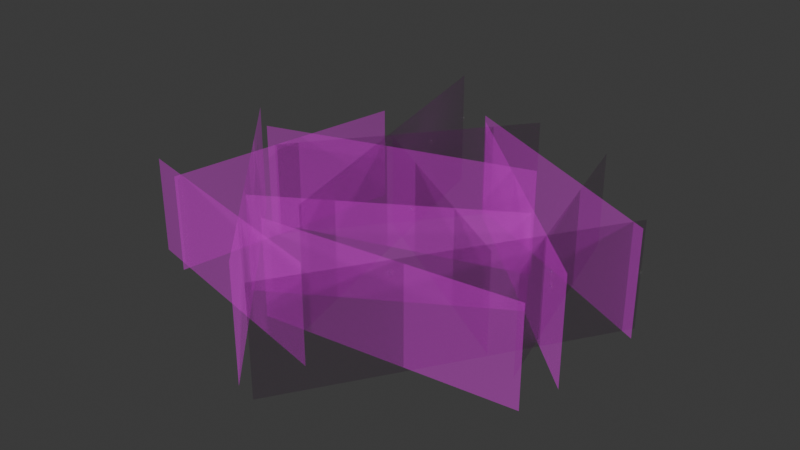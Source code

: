 # Source: SM_Env_Grass_Med_Clump_03.blend  (saved by Blender 4.5.88; exported with 4.5.12 LTS)
import bpy
from mathutils import Matrix  # noqa: F401  (used for matrix-valued properties, if any)

bpy.ops.wm.read_factory_settings(use_empty=True)
scene = bpy.context.scene
scene.name = 'Scene'

# ---- collections
col_sm_env_grass_med_clump_03 = bpy.data.collections.new('SM_Env_Grass_Med_Clump_03'); scene.collection.children.link(col_sm_env_grass_med_clump_03)

# ---- images (referenced by path relative to the original .blend; pixels are not part of the script)
import os
ASSET_DIR = os.environ.get("B2B_ASSET_DIR", "")  # directory of the original .blend (textures are referenced by path, not embedded)
HERE = os.path.dirname(os.path.abspath(__file__))  # packed textures are extracted next to this script under _unpacked/

def load_image(name, relpath, width, height, colorspace="sRGB"):
    """Load a texture the original file referenced (path relative to the .blend, or extracted next to this script)."""
    p = next((c for c in (os.path.join(HERE, relpath), os.path.join(ASSET_DIR, relpath)) if relpath and os.path.exists(c)), "")
    if p:
        img = bpy.data.images.load(p, check_existing=True)
        img.name = name
    else:  # same state as the original file: an image datablock whose file is absent (Cycles renders it pink)
        img = bpy.data.images.new(name, width, height)
        img.source = "FILE"
        img.filepath = "//" + (relpath or name)
    img.colorspace_settings.name = colorspace
    return img
img_pasted__file1015 = load_image('pasted__file1015', 'Grass_01.tga', 1024, 1024, 'sRGB')
img_pasted__file1015_001 = load_image('pasted__file1015.001', 'Grass_01.tga', 1024, 1024, 'Non-Color')

# ---- materials (node trees are filled in below, after node groups)
mat_pasted__grassshd1 = bpy.data.materials.new('pasted__grassSHD1')
mat_pasted__grassshd1.use_transparency_overlap = False
mat_pasted__grassshd1.show_transparent_back = False
mat_pasted__grassshd1.diffuse_color = (1.0, 1.0, 1.0, 1.0)
mat_pasted__grassshd1.roughness = 0.5528

# ---- material node trees
mat_pasted__grassshd1.use_nodes = True; mat_pasted__grassshd1.node_tree.nodes.clear()
_N = mat_pasted__grassshd1.node_tree.nodes; _L = mat_pasted__grassshd1.node_tree.links
n0 = _N.new('ShaderNodeBsdfPrincipled'); n0.name = 'Principled BSDF'; n0.location = (-200, 100)
n0.inputs[2].default_value = 0.5528
n0.inputs[27].default_value = (0.0, 0.0, 0.0, 1.0)
n0.inputs[28].default_value = 1.0
n1 = _N.new('ShaderNodeOutputMaterial'); n1.name = 'Material Output'; n1.location = (200, 100)
n2 = _N.new('ShaderNodeNormalMap'); n2.name = 'Normal Map'; n2.location = (-600, -600)
n2.label = 'Normal/Map'
n3 = _N.new('ShaderNodeTexImage'); n3.name = 'Image Texture'; n3.location = (-600, 300)
n3.image = img_pasted__file1015
n4 = _N.new('ShaderNodeTexImage'); n4.name = 'Image Texture.001'; n4.location = (-600, -300)
n4.image = img_pasted__file1015_001
_L.new(n0.outputs[0], n1.inputs[0])
_L.new(n2.outputs[0], n0.inputs[5])
_L.new(n3.outputs[0], n0.inputs[0])
_L.new(n4.outputs[0], n0.inputs[4])
n1.is_active_output = True

# ---- world
world_world = bpy.data.worlds.new('World'); scene.world = world_world
world_world.use_nodes = True; world_world.node_tree.nodes.clear()
_N = world_world.node_tree.nodes; _L = world_world.node_tree.links
n0 = _N.new('ShaderNodeOutputWorld'); n0.name = 'World Output'; n0.location = (200, 100)
n1 = _N.new('ShaderNodeBackground'); n1.name = 'Background'; n1.location = (-200, 100)
n1.inputs[0].default_value = (0.05088, 0.05088, 0.05088, 1.0)
_L.new(n1.outputs[0], n0.inputs[0])
n0.is_active_output = True
world_world.color = (0.05088, 0.05088, 0.05088)
world_world.sun_shadow_jitter_overblur = 0.0

# ---- meshes
me_mesh = bpy.data.meshes.new('Mesh')
me_mesh.from_pydata([(-10.41, -3.688, -54.89), (80.61, -3.688, 29.05), (-69.65, -0.9044, 8.821), (35.12, -0.9044, -22.72), (-1.044, -5.508, 91.34), (-88.32, -5.508, -5.563), (81.37, -3.688, -18.61), (9.715, -3.688, 95.14), (-38.86, -2.843, -78.27), (-4.959, -2.843, 56.8), (-86.07, -2.086, 49.37), (11.13, -2.086, 72.86), (52.51, -2.086, 28.97), (-32.66, -2.086, -23.44), (-38.08, -2.086, 50.27), (47.3, -2.086, -1.794), (-68.97, -2.086, 56.27), (-52.96, -2.086, -42.44), (40.81, -2.086, -62.1), (67.01, -2.086, 34.41), (-14.59, -3.688, -60.33), (83.64, -3.688, -12.12), (4.071, -2.086, -72.42), (-62.18, -2.086, 12.09), (-20.89, -2.086, 59.16), (78.53, -2.086, 48.41), (-88.32, 40.41, -5.563), (-1.044, 40.41, 91.34), (-86.07, 36.74, 49.37), (11.13, 36.74, 72.86), (78.53, 36.74, 48.41), (-20.89, 36.74, 59.16), (9.715, 38.8, 95.14), (81.37, 38.8, -18.61), (-52.96, 36.74, -42.44), (-68.97, 36.74, 56.27), (-38.86, 45.51, -78.27), (-4.959, 45.51, 56.8), (4.071, 36.74, -72.42), (-62.18, 36.74, 12.09), (40.81, 36.74, -62.1), (67.01, 36.74, 34.41), (-14.59, 38.8, -60.33), (83.64, 38.8, -12.12), (47.3, 36.74, -1.794), (-38.08, 36.74, 50.27), (35.12, 41.58, -22.72), (-69.65, 41.58, 8.821), (80.61, 38.8, 29.05), (-10.41, 38.8, -54.89), (52.51, 36.74, 28.97), (-32.66, 36.74, -23.44)], [], [(0, 1, 48, 49), (2, 3, 46, 47), (4, 5, 26, 27), (6, 7, 32, 33), (14, 15, 44, 45), (16, 17, 34, 35), (24, 25, 30, 31), (10, 11, 29, 28), (8, 9, 37, 36), (22, 23, 39, 38), (18, 19, 41, 40), (20, 21, 43, 42), (12, 13, 51, 50)])
me_mesh.polygons.foreach_set('use_smooth', [True] * 13)
_k = set([(0, 1), (0, 49), (1, 48), (2, 3), (2, 47), (3, 46), (4, 5), (4, 27), (5, 26), (6, 7), (6, 33), (7, 32), (8, 9), (8, 36), (9, 37), (10, 11), (10, 28), (11, 29), (12, 13), (12, 50), (13, 51), (14, 15), (14, 45), (15, 44), (16, 17), (16, 35), (17, 34), (18, 19), (18, 40), (19, 41), (20, 21), (20, 42), (21, 43), (22, 23), (22, 38), (23, 39), (24, 25), (24, 31), (25, 30), (26, 27), (28, 29), (30, 31), (32, 33), (34, 35), (36, 37), (38, 39), (40, 41), (42, 43), (44, 45), (46, 47), (48, 49), (50, 51)])
me_mesh.attributes.new('sharp_edge', 'BOOLEAN', 'EDGE').data.foreach_set('value', [ (min(e.vertices), max(e.vertices)) in _k for e in me_mesh.edges])
_uv = me_mesh.uv_layers.new(name='map1')
_uv.uv.foreach_set('vector', [0.01238, 0.01238, 0.9876, 0.01238, 0.9876, 0.5, 0.01238, 0.5, 0.01238, 0.01238, 0.9876, 0.01238, 0.9876, 0.5, 0.01238, 0.5, 0.01238, 0.01238, 0.9876, 0.01238, 0.9876, 0.5, 0.01238, 0.5, 0.01238, 0.01238, 0.9876, 0.01238, 0.9876, 0.5, 0.01238, 0.5, 0.01238, 0.01238, 0.9876, 0.01238, 0.9876, 0.5, 0.01238, 0.5, 0.01238, 0.01238, 0.9876, 0.01238, 0.9876, 0.5, 0.01238, 0.5, 0.01238, 0.01238, 0.9876, 0.01238, 0.9876, 0.5, 0.01238, 0.5, 0.01238, 0.01238, 0.9876, 0.01238, 0.9876, 0.5, 0.01238, 0.5, 0.01238, 0.01238, 0.9876, 0.01238, 0.9876, 0.5, 0.01238, 0.5, 0.01238, 0.01238, 0.9876, 0.01238, 0.9876, 0.5, 0.01238, 0.5, 0.01238, 0.01238, 0.9876, 0.01238, 0.9876, 0.5, 0.01238, 0.5, 0.01238, 0.01238, 0.9876, 0.01238, 0.9876, 0.5, 0.01238, 0.5, 0.01238, 0.01238, 0.9876, 0.01238, 0.9876, 0.5, 0.01238, 0.5])
_ca = me_mesh.color_attributes.new('blue', 'BYTE_COLOR', 'CORNER')
_ca.data.foreach_set('color', [0.0, 0.0, 1.0, 1.0, 0.0, 0.0, 1.0, 1.0, 0.2159, 1.0, 1.0, 1.0, 0.2159, 1.0, 1.0, 1.0, 0.0, 0.0, 1.0, 1.0, 0.0, 0.0, 1.0, 1.0, 0.2159, 1.0, 1.0, 1.0, 0.2159, 1.0, 1.0, 1.0, 0.0, 0.0, 1.0, 1.0, 0.0, 0.0, 1.0, 1.0, 0.2159, 1.0, 1.0, 1.0, 0.2159, 1.0, 1.0, 1.0, 0.0, 0.0, 1.0, 1.0, 0.0, 0.0, 1.0, 1.0, 0.2159, 1.0, 1.0, 1.0, 0.2159, 1.0, 1.0, 1.0, 0.0, 0.0, 1.0, 1.0, 0.0, 0.0, 1.0, 1.0, 0.2159, 1.0, 1.0, 1.0, 0.2159, 1.0, 1.0, 1.0, 0.0, 0.0, 1.0, 1.0, 0.0, 0.0, 1.0, 1.0, 0.2159, 1.0, 1.0, 1.0, 0.2159, 1.0, 1.0, 1.0, 0.0, 0.0, 1.0, 1.0, 0.0, 0.0, 1.0, 1.0, 0.2159, 1.0, 1.0, 1.0, 0.2159, 1.0, 1.0, 1.0, 0.0, 0.0, 1.0, 1.0, 0.0, 0.0, 1.0, 1.0, 0.2159, 1.0, 1.0, 1.0, 0.2159, 1.0, 1.0, 1.0, 0.0, 0.0, 1.0, 1.0, 0.0, 0.0, 1.0, 1.0, 0.2159, 1.0, 1.0, 1.0, 0.2159, 1.0, 1.0, 1.0, 0.0, 0.0, 1.0, 1.0, 0.0, 0.0, 1.0, 1.0, 0.2159, 1.0, 1.0, 1.0, 0.2159, 1.0, 1.0, 1.0, 0.0, 0.0, 1.0, 1.0, 0.0, 0.0, 1.0, 1.0, 0.2159, 1.0, 1.0, 1.0, 0.2159, 1.0, 1.0, 1.0, 0.0, 0.0, 1.0, 1.0, 0.0, 0.0, 1.0, 1.0, 0.2159, 1.0, 1.0, 1.0, 0.2159, 1.0, 1.0, 1.0, 0.0, 0.0, 1.0, 1.0, 0.0, 0.0, 1.0, 1.0, 0.2159, 1.0, 1.0, 1.0, 0.2159, 1.0, 1.0, 1.0])
me_mesh.materials.append(mat_pasted__grassshd1)
me_mesh.update()
me_mesh.normals_split_custom_set([tuple(v) for v in zip(*[iter([-0.01736, 0.9956, -0.09227, 0.157, 0.9859, 0.05875, 0.1368, 0.9894, 0.04968, -0.01651, 0.9961, -0.08659, -0.1233, 0.9922, 0.0167, 0.05748, 0.9977, -0.03637, 0.05512, 0.9979, -0.03506, -0.1125, 0.9935, 0.0148, -0.00463, 0.9829, 0.1841, -0.1764, 0.9842, -0.01216, -0.1538, 0.9881, -0.01007, -0.0026, 0.9869, 0.1614, 0.1581, 0.9868, -0.03535, 0.02126, 0.9806, 0.195, 0.01918, 0.9845, 0.1742, 0.1377, 0.99, -0.03158, -0.06433, 0.9945, 0.08301, 0.07988, 0.9968, -0.00414, 0.07461, 0.9972, -0.003339, -0.06067, 0.995, 0.07932, -0.1352, 0.9843, 0.1136, -0.0927, 0.9928, -0.07586, -0.08526, 0.994, -0.06901, -0.1209, 0.9876, 0.1005, -0.03574, 0.9945, 0.09819, 0.1591, 0.9826, 0.09572, 0.1426, 0.986, 0.08605, -0.03348, 0.9951, 0.09348, -0.1942, 0.9746, 0.1114, 0.02047, 0.9913, 0.1303, 0.01905, 0.9925, 0.1204, -0.1614, 0.9825, 0.09349, -0.07839, 0.985, -0.154, -0.008784, 0.9954, 0.09515, -0.007795, 0.996, 0.08866, -0.06569, 0.989, -0.1322, 0.00821, 0.9916, -0.1291, -0.1088, 0.9938, 0.02087, -0.09849, 0.995, 0.01909, 0.007061, 0.9929, -0.1191, 0.07155, 0.9911, -0.1118, 0.1205, 0.9908, 0.06131, 0.1118, 0.9921, 0.05646, 0.06679, 0.9924, -0.1032, -0.02371, 0.9946, -0.1009, 0.1633, 0.9862, -0.02509, 0.1419, 0.9897, -0.02079, -0.02295, 0.9952, -0.09529, 0.08789, 0.995, 0.04811, -0.05412, 0.9978, -0.03791, -0.05185, 0.998, -0.03686, 0.08326, 0.9955, 0.04571])] * 3)])

# ---- objects
ob_sm_env_grass_med_clump_03_lod0 = bpy.data.objects.new('SM_Env_Grass_Med_Clump_03_LOD0', me_mesh)

# ---- transforms, parenting, visibility, modifiers, constraints
ob_sm_env_grass_med_clump_03_lod0.location = (0.0, 0.0, 0.0)
ob_sm_env_grass_med_clump_03_lod0.rotation_euler = (1.571, -0.0, 0.0)
ob_sm_env_grass_med_clump_03_lod0.scale = (0.01, 0.01, 0.01)
ob_sm_env_grass_med_clump_03_lod0.color = (0.8, 0.8, 0.8, 1.0)

# ---- collection membership
col_sm_env_grass_med_clump_03.objects.link(ob_sm_env_grass_med_clump_03_lod0)

# ---- scene / render settings (as saved in the file)
scene.frame_start = 1; scene.frame_end = 250; scene.frame_set(1)
scene.render.engine = 'BLENDER_EEVEE_NEXT'
bpy.context.view_layer.update()

# ---- added for rendering (the .blend has no active camera and no usable light): camera, sun
cam_auto = bpy.data.cameras.new('AutoCamera')
cam_auto.lens = 50.0
cam_auto.sensor_width = 36.0
cam_auto.clip_end = 1000.0
ob_auto_camera = bpy.data.objects.new('AutoCamera', cam_auto)
scene.collection.objects.link(ob_auto_camera)
ob_auto_camera.location = (2.28495, -2.85434, 2.04668)
ob_auto_camera.rotation_euler = (1.09748, -7.21219e-08, 0.694738)
scene.camera = ob_auto_camera
light_auto_sun = bpy.data.lights.new('AutoSun', 'SUN')
light_auto_sun.energy = 3.0
light_auto_sun.angle = 0.0523599
ob_auto_sun = bpy.data.objects.new('AutoSun', light_auto_sun)
scene.collection.objects.link(ob_auto_sun)
ob_auto_sun.rotation_euler = (0.872665, 0.174533, 0.523599)
bpy.context.view_layer.update()
